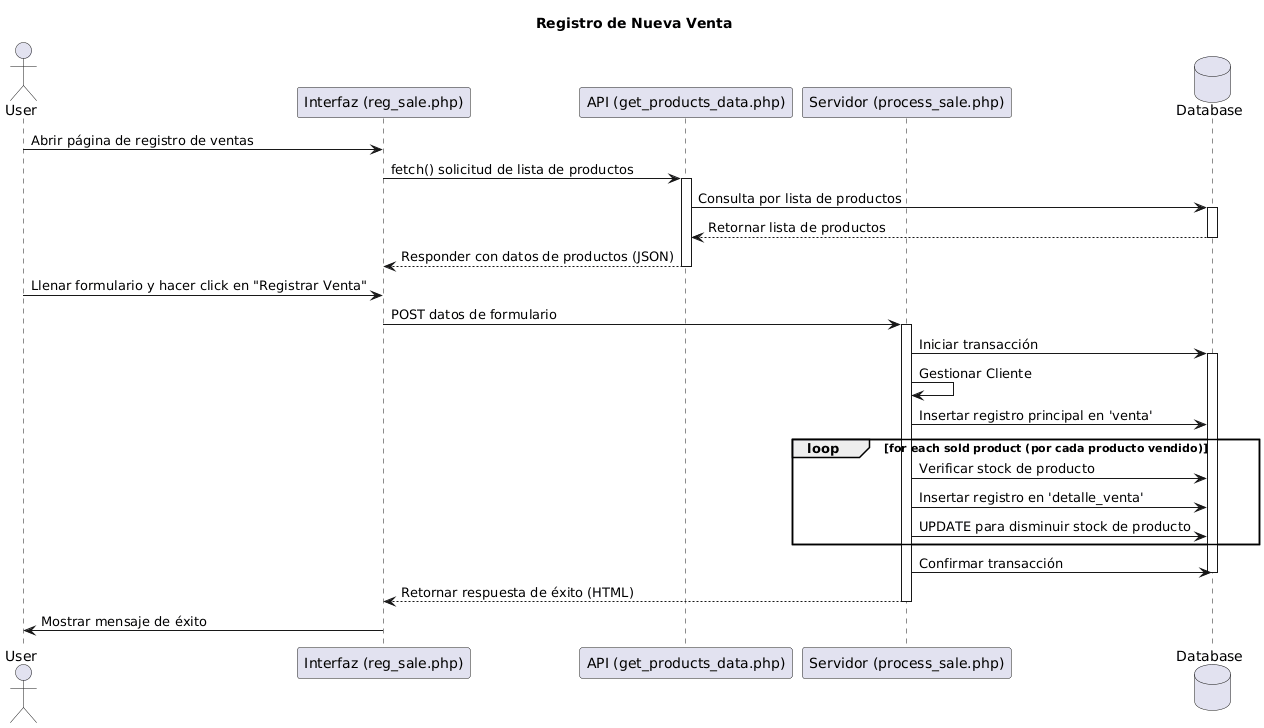

The diagram above was rendered by PlantUML. Its source (embedded in the PNG):
@startuml
title Registro de Nueva Venta

actor User as Usuario
participant "Interfaz (reg_sale.php)" as Frontend
participant "API (get_products_data.php)" as API
participant "Servidor (process_sale.php)" as Backend
database Database as BaseDeDatos

Usuario -> Frontend: Abrir página de registro de ventas

Frontend -> API: fetch() solicitud de lista de productos
activate API
API -> BaseDeDatos: Consulta por lista de productos
activate BaseDeDatos
BaseDeDatos --> API: Retornar lista de productos
deactivate BaseDeDatos
API --> Frontend: Responder con datos de productos (JSON)
deactivate API

Usuario -> Frontend: Llenar formulario y hacer click en "Registrar Venta"

Frontend -> Backend: POST datos de formulario
activate Backend

Backend -> BaseDeDatos: Iniciar transacción
activate BaseDeDatos
Backend -> Backend: Gestionar Cliente
Backend -> BaseDeDatos: Insertar registro principal en 'venta'

loop for each sold product (por cada producto vendido)
    Backend -> BaseDeDatos: Verificar stock de producto
    Backend -> BaseDeDatos: Insertar registro en 'detalle_venta'
    Backend -> BaseDeDatos: UPDATE para disminuir stock de producto
end

Backend -> BaseDeDatos: Confirmar transacción
deactivate BaseDeDatos

Backend --> Frontend: Retornar respuesta de éxito (HTML)
deactivate Backend

Frontend -> Usuario: Mostrar mensaje de éxito
@enduml